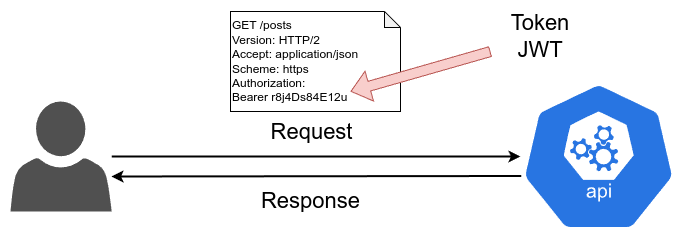

The diagram above was exported from draw.io. Its source (the exported page's mxGraphModel, read from the mxfile embedded in the PNG):
<mxGraphModel dx="1364" dy="759" grid="1" gridSize="10" guides="1" tooltips="1" connect="1" arrows="1" fold="1" page="1" pageScale="1" pageWidth="850" pageHeight="1100" math="0" shadow="0">
  <root>
    <mxCell id="0" />
    <mxCell id="1" parent="0" />
    <mxCell id="9jAYO4hxthGyx5ZIu2yN-1" value="" style="sketch=0;html=1;dashed=0;whitespace=wrap;fillColor=#2875E2;strokeColor=#ffffff;points=[[0.005,0.63,0],[0.1,0.2,0],[0.9,0.2,0],[0.5,0,0],[0.995,0.63,0],[0.72,0.99,0],[0.5,1,0],[0.28,0.99,0]];verticalLabelPosition=bottom;align=center;verticalAlign=top;shape=mxgraph.kubernetes.icon;prIcon=api" parent="1" vertex="1">
      <mxGeometry x="600" y="170" width="156.25" height="150" as="geometry" />
    </mxCell>
    <mxCell id="8U-9MIZV6FAzuzDFOb_1-1" value="" style="sketch=0;pointerEvents=1;shadow=0;dashed=0;html=1;strokeColor=none;fillColor=#505050;labelPosition=center;verticalLabelPosition=bottom;verticalAlign=top;outlineConnect=0;align=center;shape=mxgraph.office.users.user;" vertex="1" parent="1">
      <mxGeometry x="90" y="190" width="101.2" height="110" as="geometry" />
    </mxCell>
    <mxCell id="8U-9MIZV6FAzuzDFOb_1-2" value="" style="endArrow=classic;html=1;rounded=0;strokeWidth=2;" edge="1" parent="1" source="8U-9MIZV6FAzuzDFOb_1-1" target="9jAYO4hxthGyx5ZIu2yN-1">
      <mxGeometry width="50" height="50" relative="1" as="geometry">
        <mxPoint x="370" y="440" as="sourcePoint" />
        <mxPoint x="420" y="390" as="targetPoint" />
      </mxGeometry>
    </mxCell>
    <mxCell id="8U-9MIZV6FAzuzDFOb_1-3" value="Request" style="edgeLabel;html=1;align=center;verticalAlign=middle;resizable=0;points=[];fontSize=22;" vertex="1" connectable="0" parent="8U-9MIZV6FAzuzDFOb_1-2">
      <mxGeometry x="-0.1644" y="-1" relative="1" as="geometry">
        <mxPoint x="28" y="-26" as="offset" />
      </mxGeometry>
    </mxCell>
    <mxCell id="8U-9MIZV6FAzuzDFOb_1-4" value="" style="endArrow=classic;html=1;rounded=0;strokeWidth=2;exitX=0.005;exitY=0.63;exitDx=0;exitDy=0;exitPerimeter=0;" edge="1" parent="1" source="9jAYO4hxthGyx5ZIu2yN-1">
      <mxGeometry width="50" height="50" relative="1" as="geometry">
        <mxPoint x="201" y="255" as="sourcePoint" />
        <mxPoint x="191" y="265" as="targetPoint" />
      </mxGeometry>
    </mxCell>
    <mxCell id="8U-9MIZV6FAzuzDFOb_1-5" value="Response" style="edgeLabel;html=1;align=center;verticalAlign=middle;resizable=0;points=[];fontSize=22;" vertex="1" connectable="0" parent="8U-9MIZV6FAzuzDFOb_1-4">
      <mxGeometry x="-0.1644" y="-1" relative="1" as="geometry">
        <mxPoint x="-40" y="26" as="offset" />
      </mxGeometry>
    </mxCell>
    <mxCell id="8U-9MIZV6FAzuzDFOb_1-6" value="GET /posts&lt;br&gt;Version: HTTP/2&lt;br&gt;Accept: application/json&lt;br&gt;Scheme: https&lt;br&gt;Authorization:&lt;br&gt;Bearer r8j4Ds84E12u" style="shape=note;whiteSpace=wrap;html=1;backgroundOutline=1;darkOpacity=0.05;size=16;align=left;" vertex="1" parent="1">
      <mxGeometry x="310" y="100" width="170" height="100" as="geometry" />
    </mxCell>
    <mxCell id="8U-9MIZV6FAzuzDFOb_1-7" value="" style="shape=flexArrow;endArrow=classic;html=1;rounded=0;entryX=0.706;entryY=0.8;entryDx=0;entryDy=0;entryPerimeter=0;fillColor=#f8cecc;strokeColor=#b85450;" edge="1" parent="1" target="8U-9MIZV6FAzuzDFOb_1-6">
      <mxGeometry width="50" height="50" relative="1" as="geometry">
        <mxPoint x="570" y="140" as="sourcePoint" />
        <mxPoint x="610" y="110" as="targetPoint" />
      </mxGeometry>
    </mxCell>
    <mxCell id="8U-9MIZV6FAzuzDFOb_1-8" value="Token JWT" style="text;html=1;strokeColor=none;fillColor=none;align=center;verticalAlign=middle;whiteSpace=wrap;rounded=0;fontSize=22;" vertex="1" parent="1">
      <mxGeometry x="590" y="110" width="60" height="30" as="geometry" />
    </mxCell>
  </root>
</mxGraphModel>